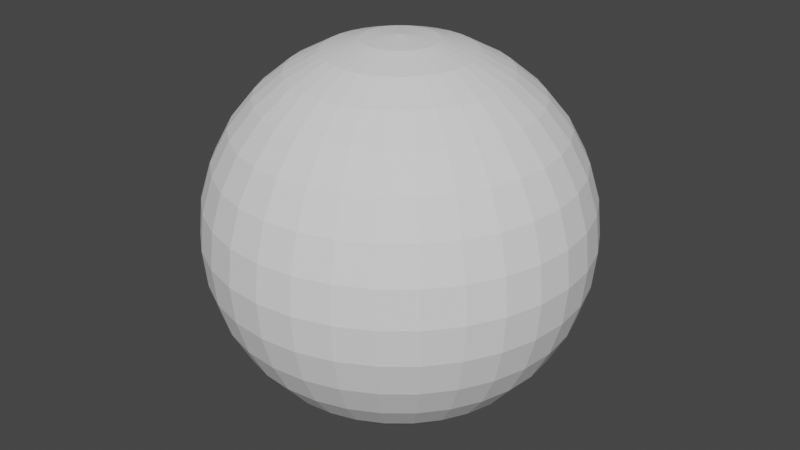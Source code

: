 # Source: GeoNodes_Building.blend  (saved by Blender 3.0.42; exported with 4.5.12 LTS)
import bpy
from mathutils import Matrix  # noqa: F401  (used for matrix-valued properties, if any)

bpy.ops.wm.read_factory_settings(use_empty=True)
scene = bpy.context.scene
scene.name = 'Scene'

# ---- collections
col_collection = bpy.data.collections.new('Collection'); scene.collection.children.link(col_collection)

# ---- materials (node trees are filled in below, after node groups)
mat_material = bpy.data.materials.new('Material')
mat_material.alpha_threshold = 0.0
mat_material.use_transparent_shadow = False
mat_material.line_color = (0.0, 0.0, 0.0, 1.0)

# ---- node groups
ng_geometry_nodes = bpy.data.node_groups.new('Geometry Nodes', 'GeometryNodeTree')
_s = ng_geometry_nodes.interface.new_socket(name='Geometry', in_out='OUTPUT', socket_type='NodeSocketGeometry')
_s = ng_geometry_nodes.interface.new_socket(name='Geometry', in_out='INPUT', socket_type='NodeSocketGeometry')
ng_geometry_nodes.is_modifier = True
_N = ng_geometry_nodes.nodes; _L = ng_geometry_nodes.links
n0 = _N.new('GeometryNodeStoreNamedAttribute'); n0.name = 'Store Named Attribute.003'; n0.location = (-146, 67)
n0.data_type = 'FLOAT_VECTOR'
n0.domain = 'CORNER'
n0.inputs[2].default_value = 'uv_map'
n1 = _N.new('GeometryNodeStoreNamedAttribute'); n1.name = 'Store Named Attribute.002'; n1.location = (-149, 13)
n1.data_type = 'FLOAT_VECTOR'
n1.domain = 'CORNER'
n1.inputs[2].default_value = 'uv_map'
n2 = _N.new('GeometryNodeStoreNamedAttribute'); n2.name = 'Store Named Attribute.001'; n2.location = (-145, -38)
n2.data_type = 'FLOAT_VECTOR'
n2.domain = 'CORNER'
n2.inputs[2].default_value = 'uv_map'
n3 = _N.new('GeometryNodeStoreNamedAttribute'); n3.name = 'Store Named Attribute'; n3.location = (-142, -73)
n3.data_type = 'FLOAT_VECTOR'
n3.domain = 'CORNER'
n3.inputs[2].default_value = 'uv_map'
n4 = _N.new('NodeGroupInput'); n4.name = 'Group Input'; n4.location = (-364, 25)
n5 = _N.new('NodeGroupOutput'); n5.name = 'Group Output'; n5.location = (274, 38)
n6 = _N.new('GeometryNodeJoinGeometry'); n6.name = 'Join Geometry'; n6.location = (69, 11)
n6.hide = True
n7 = _N.new('GeometryNodeMeshCone'); n7.name = 'Cone'; n7.location = (-167, -73)
n8 = _N.new('GeometryNodeMeshUVSphere'); n8.name = 'UV Sphere'; n8.location = (-170, -38)
n8.hide = True
n8.inputs[2].default_value = 3.6
n9 = _N.new('GeometryNodeMeshCylinder'); n9.name = 'Cylinder'; n9.location = (-174, 13)
n9.hide = True
n10 = _N.new('GeometryNodeMeshCube'); n10.name = 'Cube'; n10.location = (-171, 67)
n10.hide = True
n10.inputs[0].default_value = (2.0, 2.0, 2.0)
_L.new(n1.outputs[0], n6.inputs[0])
_L.new(n0.outputs[0], n6.inputs[0])
_L.new(n6.outputs[0], n5.inputs[0])
_L.new(n2.outputs[0], n6.inputs[0])
_L.new(n3.outputs[0], n6.inputs[0])
_L.new(n7.outputs[0], n3.inputs[0])
_L.new(n7.outputs[4], n3.inputs[3])
_L.new(n8.outputs[0], n2.inputs[0])
_L.new(n8.outputs[1], n2.inputs[3])
_L.new(n9.outputs[0], n1.inputs[0])
_L.new(n9.outputs[4], n1.inputs[3])
_L.new(n10.outputs[0], n0.inputs[0])
_L.new(n10.outputs[1], n0.inputs[3])
n5.is_active_output = True

# ---- material node trees
mat_material.use_nodes = True; mat_material.node_tree.nodes.clear()
_N = mat_material.node_tree.nodes; _L = mat_material.node_tree.links
n0 = _N.new('ShaderNodeOutputMaterial'); n0.name = 'Material Output'; n0.location = (300, 300)
n1 = _N.new('ShaderNodeBsdfPrincipled'); n1.name = 'Principled BSDF'; n1.location = (10, 300)
n1.distribution = 'GGX'
n1.subsurface_method = 'BURLEY'
n1.inputs[2].default_value = 0.4
n1.inputs[3].default_value = 1.45
n1.inputs[27].default_value = (0.0, 0.0, 0.0, 1.0)
n1.inputs[28].default_value = 1.0
_L.new(n1.outputs[0], n0.inputs[0])
n0.is_active_output = True

# ---- world
world_world = bpy.data.worlds.new('World'); scene.world = world_world
world_world.use_nodes = True; world_world.node_tree.nodes.clear()
_N = world_world.node_tree.nodes; _L = world_world.node_tree.links
n0 = _N.new('ShaderNodeOutputWorld'); n0.name = 'World Output'; n0.location = (300, 300)
n1 = _N.new('ShaderNodeBackground'); n1.name = 'Background'; n1.location = (10, 300)
n1.inputs[0].default_value = (0.05088, 0.05088, 0.05088, 1.0)
_L.new(n1.outputs[0], n0.inputs[0])
n0.is_active_output = True
world_world.color = (0.05088, 0.05088, 0.05088)
world_world.use_sun_shadow = False
world_world.sun_shadow_jitter_overblur = 0.0

# ---- meshes
me_cube = bpy.data.meshes.new('Cube')
me_cube.from_pydata([(1.0, 1.0, 1.0), (1.0, 1.0, -1.0), (1.0, -1.0, 1.0), (1.0, -1.0, -1.0), (-1.0, 1.0, 1.0), (-1.0, 1.0, -1.0), (-1.0, -1.0, 1.0), (-1.0, -1.0, -1.0)], [], [(0, 4, 6, 2), (3, 2, 6, 7), (7, 6, 4, 5), (5, 1, 3, 7), (1, 0, 2, 3), (5, 4, 0, 1)])
_uv = me_cube.uv_layers.new(name='UVMap')
_uv.uv.foreach_set('vector', [0.625, 0.5, 0.875, 0.5, 0.875, 0.75, 0.625, 0.75, 0.375, 0.75, 0.625, 0.75, 0.625, 1.0, 0.375, 1.0, 0.375, 0.0, 0.625, 0.0, 0.625, 0.25, 0.375, 0.25, 0.125, 0.5, 0.375, 0.5, 0.375, 0.75, 0.125, 0.75, 0.375, 0.5, 0.625, 0.5, 0.625, 0.75, 0.375, 0.75, 0.375, 0.25, 0.625, 0.25, 0.625, 0.5, 0.375, 0.5])
me_cube.materials.append(mat_material)
me_cube.use_remesh_preserve_volume = False
me_cube.use_remesh_preserve_attributes = False
me_cube.use_mirror_vertex_groups = False
me_cube.update()

# ---- objects
ob_cube = bpy.data.objects.new('Cube', me_cube)

# ---- transforms, parenting, visibility, modifiers, constraints
ob_cube.location = (0.0, 0.0, 0.0)
ob_cube.lock_rotations_4d = False
ob_cube.empty_display_type = 'ARROWS'
ob_cube.lineart.crease_threshold = 0.0
_m = ob_cube.modifiers.new('GeometryNodes', 'NODES')
_m.node_group = ng_geometry_nodes

# ---- collection membership
col_collection.objects.link(ob_cube)

# ---- scene / render settings (as saved in the file)
scene.frame_start = 1; scene.frame_end = 250; scene.frame_set(10)
scene.render.engine = 'BLENDER_EEVEE_NEXT'
scene.cycles.use_denoising = False
scene.cycles.sampling_pattern = 'TABULATED_SOBOL'
scene.cycles.use_light_tree = False
scene.view_settings.view_transform = 'Filmic'
bpy.context.view_layer.update()

# ---- added for rendering (the .blend has no active camera and no usable light): camera, sun
cam_auto = bpy.data.cameras.new('AutoCamera')
cam_auto.lens = 50.0
cam_auto.sensor_width = 36.0
cam_auto.clip_end = 1000.0
ob_auto_camera = bpy.data.objects.new('AutoCamera', cam_auto)
scene.collection.objects.link(ob_auto_camera)
ob_auto_camera.location = (11.5383, -13.8459, 9.23061)
ob_auto_camera.rotation_euler = (1.09748, -7.21219e-08, 0.694738)
scene.camera = ob_auto_camera
light_auto_sun = bpy.data.lights.new('AutoSun', 'SUN')
light_auto_sun.energy = 3.0
light_auto_sun.angle = 0.0523599
ob_auto_sun = bpy.data.objects.new('AutoSun', light_auto_sun)
scene.collection.objects.link(ob_auto_sun)
ob_auto_sun.rotation_euler = (0.872665, 0.174533, 0.523599)
bpy.context.view_layer.update()
